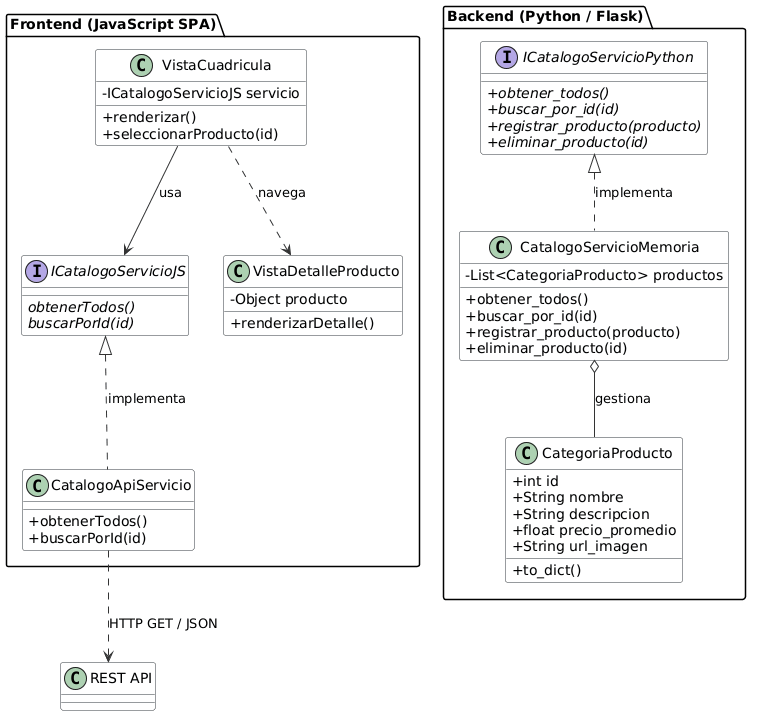

The diagram above was rendered by PlantUML. Its source (embedded in the PNG):
@startuml
skinparam classAttributeIconSize 0
skinparam backgroundColor #FFFFFF
skinparam ArrowColor #333333
skinparam ClassBackgroundColor #F8F9FA
skinparam ClassBorderColor #343A40

package "Backend (Python / Flask)" {
    class CategoriaProducto {
        + int id
        + String nombre
        + String descripcion
        + float precio_promedio
        + String url_imagen
        + to_dict()
    }

    interface ICatalogoServicioPython {
        {abstract} + obtener_todos()
        {abstract} + buscar_por_id(id)
        {abstract} + registrar_producto(producto)
        {abstract} + eliminar_producto(id)
    }

    class CatalogoServicioMemoria {
        - List<CategoriaProducto> productos
        + obtener_todos()
        + buscar_por_id(id)
        + registrar_producto(producto)
        + eliminar_producto(id)
    }

    ICatalogoServicioPython <|.. CatalogoServicioMemoria : implementa
    CatalogoServicioMemoria o-- CategoriaProducto : gestiona
}

package "Frontend (JavaScript SPA)" {
    interface ICatalogoServicioJS {
        {abstract} obtenerTodos()
        {abstract} buscarPorId(id)
    }

    class CatalogoApiServicio {
        + obtenerTodos()
        + buscarPorId(id)
    }

    class VistaCuadricula {
        - ICatalogoServicioJS servicio
        + renderizar()
        + seleccionarProducto(id)
    }

    class VistaDetalleProducto {
        - Object producto
        + renderizarDetalle()
    }

    ICatalogoServicioJS <|.. CatalogoApiServicio : implementa
    VistaCuadricula --> ICatalogoServicioJS : usa
    VistaCuadricula ..> VistaDetalleProducto : navega
}

CatalogoApiServicio ..> "REST API" : HTTP GET / JSON
@enduml